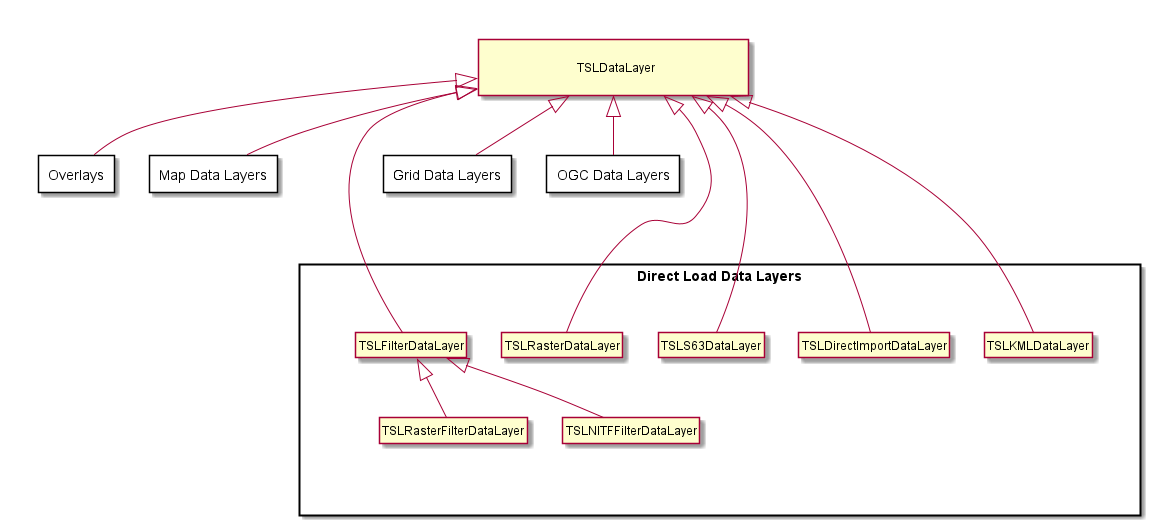

The diagram above was rendered by PlantUML. Its source (embedded in the PNG):
@startuml direct_load_data_layers_diagram.png
 hide circle
 hide members
 
 together {
   package "Map Data Layers" as Map_Data_Layers <<Rectangle>> [[#map_data_layers_diagram{Map Data Layers package}]]{
   }
   package "Overlays" as Overlay_Data_Layers <<Rectangle>> [[#overlay_data_layers_diagram{Overlays package}]]{
   }
 }
 together {
   package "OGC Data Layers" as OGC_Data_Layers <<Rectangle>> [[#ogc_data_layers_diagram{OGC Data Layers package}]]{
   }
   package "Grid Data Layers" as Grid_Data_Layers <<Rectangle>> [[#grid_data_layers_diagram{Grid Data Layers package}]]{
   }
 }

   together {
     class "\n\t\t\t\tTSLDataLayer\t\t\t\t\n" as TSLDataLayer [[class_t_s_l_data_layer.html{TSLDataLayer}]]
   }
   together {
     package "Direct Load Data Layers" as Direct_Load_Data_Layers <<Rectangle>> {
       together {
         class TSLDirectImportDataLayer [[class_t_s_l_direct_import_data_layer.html{TSLDirectImportDataLayer}]]
         class TSLFilterDataLayer [[class_t_s_l_filter_data_layer.html{TSLFilterDataLayer}]]
     
         together {
           class TSLNITFFilterDataLayer [[class_t_s_l_n_i_t_f_filter_data_layer.html{TSLNITFFilterDataLayer}]]
           class TSLRasterFilterDataLayer [[class_t_s_l_raster_filter_data_layer.html{TSLRasterFilterDataLayer}]]
         }
         class TSLKMLDataLayer [[class_t_s_l_k_m_l_data_layer.html{TSLKMLDataLayer}]]
         class TSLRasterDataLayer [[class_t_s_l_raster_data_layer.html{TSLRasterDataLayer}]]
         class TSLS63DataLayer [[class_t_s_l_s63_data_layer.html{TSLS63DataLayer}]]
       }
     }
   }

 TSLDataLayer <|-down Map_Data_Layers 
 TSLDataLayer <|-down Overlay_Data_Layers
 Overlay_Data_Layers -[hidden]down- Direct_Load_Data_Layers

 TSLDataLayer <|-down- TSLDirectImportDataLayer
 TSLDataLayer <|-down- TSLFilterDataLayer
 TSLFilterDataLayer <|-down TSLNITFFilterDataLayer
 TSLFilterDataLayer <|-down TSLRasterFilterDataLayer
 TSLDataLayer <|-down- TSLKMLDataLayer
 TSLDataLayer <|-down- TSLRasterDataLayer
 TSLDataLayer <|-down- TSLS63DataLayer

 TSLDataLayer <|-right OGC_Data_Layers
 TSLDataLayer <|-right Grid_Data_Layers
 OGC_Data_Layers -[hidden]down- Direct_Load_Data_Layers
 Direct_Load_Data_Layers -[hidden]right- OGC_Data_Layers
@enduml